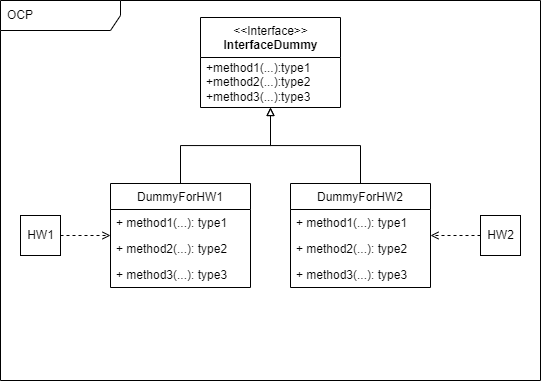

The diagram above was exported from draw.io. Its source (the exported page's mxGraphModel, read from the mxfile embedded in the PNG):
<mxGraphModel dx="3436" dy="993" grid="1" gridSize="10" guides="1" tooltips="1" connect="1" arrows="1" fold="1" page="1" pageScale="1" pageWidth="583" pageHeight="413" math="0" shadow="0">
  <root>
    <mxCell id="0" />
    <mxCell id="1" parent="0" />
    <mxCell id="2" value="OCP" style="shape=umlFrame;whiteSpace=wrap;html=1;width=120;height=30;boundedLbl=1;verticalAlign=middle;align=left;spacingLeft=5;" vertex="1" parent="1">
      <mxGeometry x="-1150" y="433" width="540" height="380" as="geometry" />
    </mxCell>
    <mxCell id="3" style="edgeStyle=orthogonalEdgeStyle;rounded=0;orthogonalLoop=1;jettySize=auto;html=1;exitX=0.5;exitY=0;exitDx=0;exitDy=0;endArrow=block;endFill=0;" edge="1" source="4" target="8" parent="1">
      <mxGeometry relative="1" as="geometry" />
    </mxCell>
    <mxCell id="4" value="DummyForHW1" style="swimlane;fontStyle=0;childLayout=stackLayout;horizontal=1;startSize=26;fillColor=none;horizontalStack=0;resizeParent=1;resizeParentMax=0;resizeLast=0;collapsible=1;marginBottom=0;" vertex="1" parent="1">
      <mxGeometry x="-1040" y="616" width="140" height="104" as="geometry" />
    </mxCell>
    <mxCell id="5" value="+ method1(...): type1" style="text;strokeColor=none;fillColor=none;align=left;verticalAlign=top;spacingLeft=4;spacingRight=4;overflow=hidden;rotatable=0;points=[[0,0.5],[1,0.5]];portConstraint=eastwest;" vertex="1" parent="4">
      <mxGeometry y="26" width="140" height="26" as="geometry" />
    </mxCell>
    <mxCell id="6" value="+ method2(...): type2" style="text;strokeColor=none;fillColor=none;align=left;verticalAlign=top;spacingLeft=4;spacingRight=4;overflow=hidden;rotatable=0;points=[[0,0.5],[1,0.5]];portConstraint=eastwest;" vertex="1" parent="4">
      <mxGeometry y="52" width="140" height="26" as="geometry" />
    </mxCell>
    <mxCell id="7" value="+ method3(...): type3" style="text;strokeColor=none;fillColor=none;align=left;verticalAlign=top;spacingLeft=4;spacingRight=4;overflow=hidden;rotatable=0;points=[[0,0.5],[1,0.5]];portConstraint=eastwest;" vertex="1" parent="4">
      <mxGeometry y="78" width="140" height="26" as="geometry" />
    </mxCell>
    <mxCell id="8" value="&amp;lt;&amp;lt;Interface&amp;gt;&amp;gt;&lt;br&gt;&lt;b&gt;InterfaceDummy&lt;/b&gt;" style="swimlane;fontStyle=0;align=center;verticalAlign=top;childLayout=stackLayout;horizontal=1;startSize=40;horizontalStack=0;resizeParent=1;resizeParentMax=0;resizeLast=0;collapsible=0;marginBottom=0;html=1;" vertex="1" parent="1">
      <mxGeometry x="-950" y="450" width="140" height="90" as="geometry" />
    </mxCell>
    <mxCell id="9" value="+method1(...):type1&lt;br&gt;+method2(...):type2&lt;br&gt;+method3(...):type3" style="text;html=1;strokeColor=none;fillColor=none;align=left;verticalAlign=middle;spacingLeft=4;spacingRight=4;overflow=hidden;rotatable=0;points=[[0,0.5],[1,0.5]];portConstraint=eastwest;" vertex="1" parent="8">
      <mxGeometry y="40" width="140" height="50" as="geometry" />
    </mxCell>
    <mxCell id="10" style="edgeStyle=orthogonalEdgeStyle;rounded=0;orthogonalLoop=1;jettySize=auto;html=1;exitX=0.5;exitY=0;exitDx=0;exitDy=0;endArrow=block;endFill=0;" edge="1" source="11" parent="1">
      <mxGeometry relative="1" as="geometry">
        <mxPoint x="-880" y="540" as="targetPoint" />
      </mxGeometry>
    </mxCell>
    <mxCell id="11" value="DummyForHW2" style="swimlane;fontStyle=0;childLayout=stackLayout;horizontal=1;startSize=26;fillColor=none;horizontalStack=0;resizeParent=1;resizeParentMax=0;resizeLast=0;collapsible=1;marginBottom=0;" vertex="1" parent="1">
      <mxGeometry x="-860" y="616" width="140" height="104" as="geometry" />
    </mxCell>
    <mxCell id="12" value="+ method1(...): type1" style="text;strokeColor=none;fillColor=none;align=left;verticalAlign=top;spacingLeft=4;spacingRight=4;overflow=hidden;rotatable=0;points=[[0,0.5],[1,0.5]];portConstraint=eastwest;" vertex="1" parent="11">
      <mxGeometry y="26" width="140" height="26" as="geometry" />
    </mxCell>
    <mxCell id="13" value="+ method2(...): type2" style="text;strokeColor=none;fillColor=none;align=left;verticalAlign=top;spacingLeft=4;spacingRight=4;overflow=hidden;rotatable=0;points=[[0,0.5],[1,0.5]];portConstraint=eastwest;" vertex="1" parent="11">
      <mxGeometry y="52" width="140" height="26" as="geometry" />
    </mxCell>
    <mxCell id="14" value="+ method3(...): type3" style="text;strokeColor=none;fillColor=none;align=left;verticalAlign=top;spacingLeft=4;spacingRight=4;overflow=hidden;rotatable=0;points=[[0,0.5],[1,0.5]];portConstraint=eastwest;" vertex="1" parent="11">
      <mxGeometry y="78" width="140" height="26" as="geometry" />
    </mxCell>
    <mxCell id="15" style="edgeStyle=orthogonalEdgeStyle;rounded=0;orthogonalLoop=1;jettySize=auto;html=1;exitX=1;exitY=0.5;exitDx=0;exitDy=0;endArrow=open;endFill=0;dashed=1;" edge="1" source="16" target="4" parent="1">
      <mxGeometry relative="1" as="geometry" />
    </mxCell>
    <mxCell id="16" value="HW1" style="html=1;" vertex="1" parent="1">
      <mxGeometry x="-1130" y="648" width="40" height="40" as="geometry" />
    </mxCell>
    <mxCell id="17" style="edgeStyle=orthogonalEdgeStyle;rounded=0;orthogonalLoop=1;jettySize=auto;html=1;exitX=0;exitY=0.5;exitDx=0;exitDy=0;dashed=1;endArrow=open;endFill=0;" edge="1" source="18" target="11" parent="1">
      <mxGeometry relative="1" as="geometry" />
    </mxCell>
    <mxCell id="18" value="HW2" style="html=1;" vertex="1" parent="1">
      <mxGeometry x="-670" y="648" width="40" height="40" as="geometry" />
    </mxCell>
  </root>
</mxGraphModel>